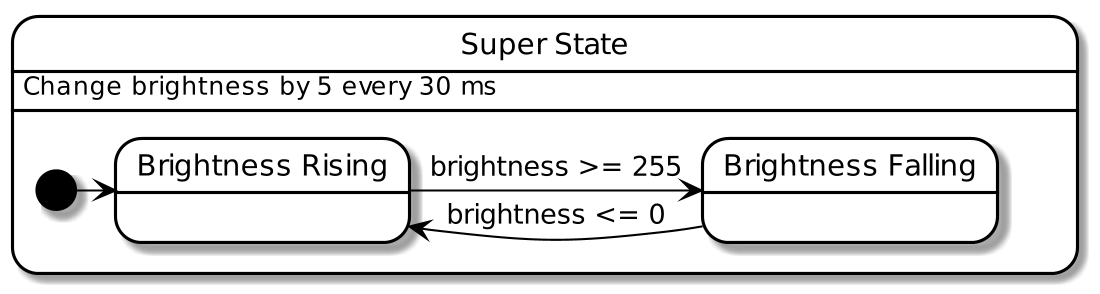

The diagram above was rendered by PlantUML. Its source (embedded in the PNG):
@startuml
skinparam dpi 200
skinparam state {
    BackgroundColor White
    BorderColor Black
    ArrowColor Black
}

state "Super State" as Super {
state "Brightness Rising" as Rising
state "Brightness Falling" as Falling

[*] -r-> Rising
Rising -r-> Falling : brightness >= 255
Falling -l-> Rising : brightness <= 0
}
Super : Change brightness by 5 every 30 ms
@enduml